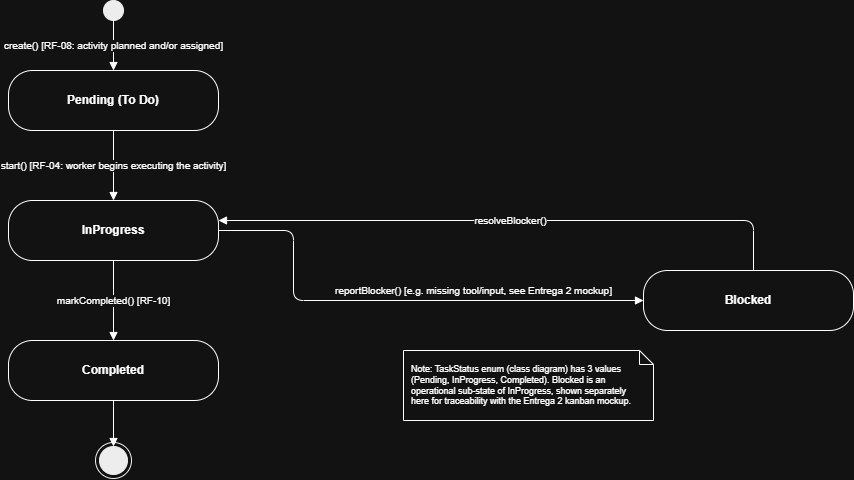

The diagram above was exported from draw.io. Its source (the exported page's mxGraphModel, read from the mxfile embedded in the PNG):
<mxGraphModel dx="1030" dy="626" grid="1" gridSize="10" guides="1" tooltips="1" connect="1" arrows="1" fold="1" page="1" pageScale="1" pageWidth="820" pageHeight="560" math="0" shadow="0">
  <root>
    <mxCell id="0" />
    <mxCell id="1" parent="0" />
    <mxCell id="s0" parent="1" style="ellipse;whiteSpace=wrap;html=1;fillColor=#000000;strokeColor=#000000;" vertex="1">
      <mxGeometry height="20" width="20" x="310" y="30" as="geometry" />
    </mxCell>
    <mxCell id="pending" parent="1" style="rounded=1;arcSize=40;whiteSpace=wrap;html=1;fillColor=none;strokeColor=light-dark(#6C8EBF,#FFFFFF);fontSize=12;fontStyle=1;" value="Pending (To Do)" vertex="1">
      <mxGeometry height="60" width="210" x="215" y="100" as="geometry" />
    </mxCell>
    <mxCell id="inprogress" parent="1" style="rounded=1;arcSize=40;whiteSpace=wrap;html=1;fillColor=none;strokeColor=light-dark(#6C8EBF,#FFFFFF);fontSize=12;fontStyle=1;" value="InProgress" vertex="1">
      <mxGeometry height="60" width="210" x="215" y="230" as="geometry" />
    </mxCell>
    <mxCell id="blocked" parent="1" style="rounded=1;arcSize=40;whiteSpace=wrap;html=1;fillColor=none;strokeColor=light-dark(#6C8EBF,#FFFFFF);fontSize=12;fontStyle=1;" value="Blocked" vertex="1">
      <mxGeometry height="60" width="210" x="850" y="300" as="geometry" />
    </mxCell>
    <mxCell id="completed" parent="1" style="rounded=1;arcSize=40;whiteSpace=wrap;html=1;fillColor=none;strokeColor=light-dark(#6C8EBF,#FFFFFF);fontSize=12;fontStyle=1;" value="Completed" vertex="1">
      <mxGeometry height="60" width="210" x="215" y="370" as="geometry" />
    </mxCell>
    <mxCell id="sf" parent="1" style="ellipse;whiteSpace=wrap;html=1;fillColor=#000000;strokeColor=#000000;" vertex="1">
      <mxGeometry height="28" width="28" x="306" y="476" as="geometry" />
    </mxCell>
    <mxCell id="sf_ring" parent="1" style="ellipse;whiteSpace=wrap;html=1;fillColor=none;strokeColor=#000000;" vertex="1">
      <mxGeometry height="36" width="36" x="302" y="472" as="geometry" />
    </mxCell>
    <mxCell id="n1" edge="1" parent="1" source="s0" style="html=1;endArrow=block;endFill=1;fontSize=10;edgeStyle=orthogonalEdgeStyle;" target="pending" value="create() [RF-08: activity planned and/or assigned]">
      <mxGeometry relative="1" as="geometry" />
    </mxCell>
    <mxCell id="n2" edge="1" parent="1" source="pending" style="html=1;endArrow=block;endFill=1;fontSize=10;edgeStyle=orthogonalEdgeStyle;" target="inprogress" value="start() [RF-04: worker begins executing the activity]">
      <mxGeometry relative="1" as="geometry" />
    </mxCell>
    <mxCell id="n3" edge="1" parent="1" source="inprogress" style="html=1;endArrow=block;endFill=1;fontSize=10;edgeStyle=orthogonalEdgeStyle;" target="blocked" value="reportBlocker() [e.g. missing tool/input, see Entrega 2 mockup]">
      <mxGeometry relative="1" x="0.3131" y="10" as="geometry">
        <mxPoint as="offset" />
        <Array as="points">
          <mxPoint x="500" y="260" />
        </Array>
      </mxGeometry>
    </mxCell>
    <mxCell id="n4" edge="1" parent="1" source="blocked" style="html=1;endArrow=block;endFill=1;fontSize=10;edgeStyle=orthogonalEdgeStyle;" target="inprogress" value="resolveBlocker()">
      <mxGeometry relative="1" as="geometry">
        <Array as="points">
          <mxPoint x="960" y="250" />
        </Array>
      </mxGeometry>
    </mxCell>
    <mxCell id="n5" edge="1" parent="1" source="inprogress" style="html=1;endArrow=block;endFill=1;fontSize=10;edgeStyle=orthogonalEdgeStyle;" target="completed" value="markCompleted() [RF-10]">
      <mxGeometry relative="1" as="geometry" />
    </mxCell>
    <mxCell id="n6" edge="1" parent="1" source="completed" style="html=1;endArrow=block;endFill=1;fontSize=10;edgeStyle=orthogonalEdgeStyle;" target="sf">
      <mxGeometry relative="1" as="geometry" />
    </mxCell>
    <mxCell id="note1" parent="1" style="shape=note;whiteSpace=wrap;html=1;fillColor=none;strokeColor=light-dark(#D6B656,#FFFFFF);fontSize=9;align=left;spacingLeft=6;size=14;" value="Note: TaskStatus enum (class diagram) has 3 values&#10;(Pending, InProgress, Completed). Blocked is an&#10;operational sub-state of InProgress, shown separately&#10;here for traceability with the Entrega 2 kanban mockup." vertex="1">
      <mxGeometry height="70" width="250" x="610" y="380" as="geometry" />
    </mxCell>
  </root>
</mxGraphModel>